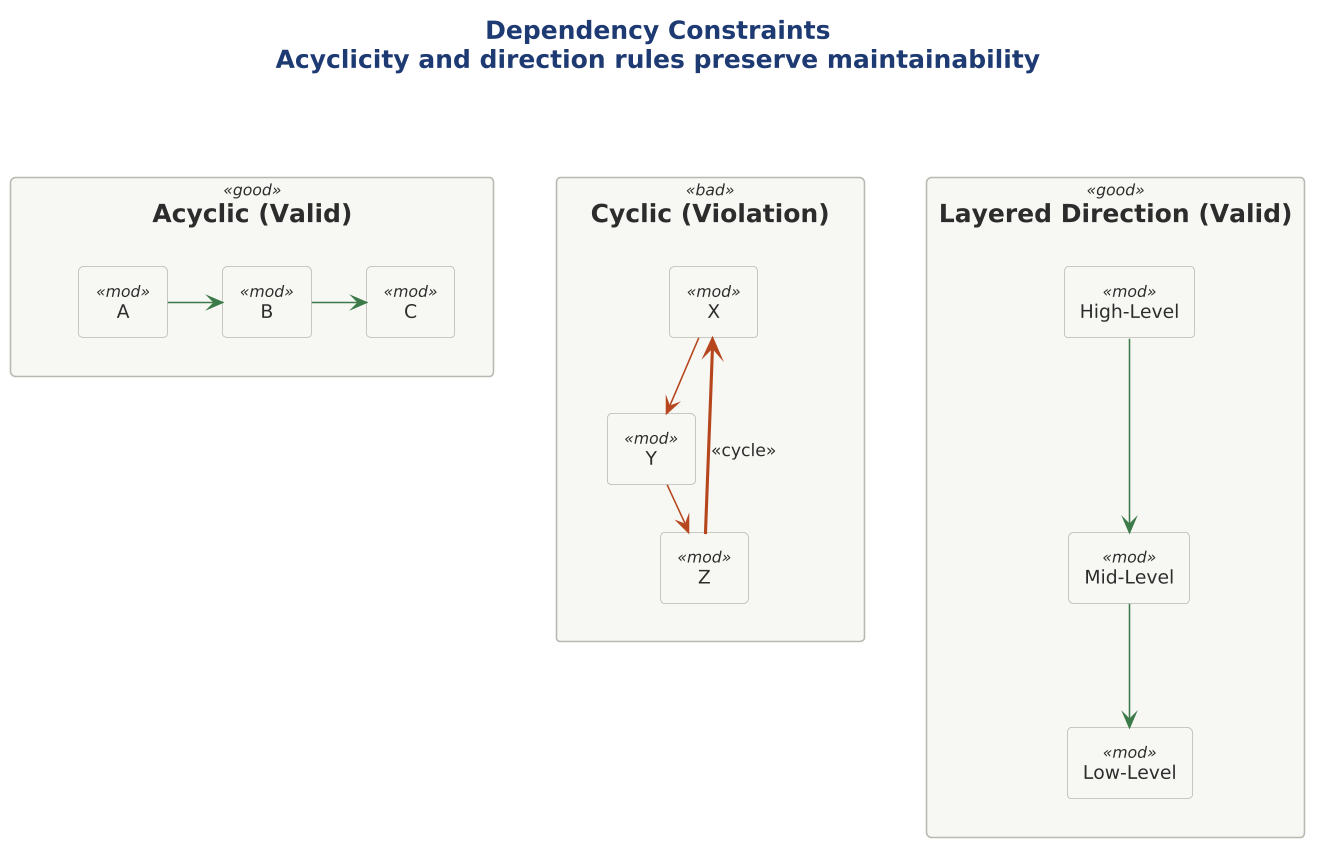

The diagram above was rendered by PlantUML. Its source (embedded in the PNG):
@startuml

scale 1.5625




title <b>Dependency Constraints</b>\nAcyclicity and direction rules preserve maintainability

!include ../../../../../../tooling/styles/plantuml/structural/component-diagram-style.iuml

rectangle "**Acyclic (Valid)**" as G <<good>> {
  rectangle "A" as A1 <<mod>>
  rectangle "B" as B1 <<mod>>
  rectangle "C" as C1 <<mod>>
  A1 -[$line_ok]right-> B1
  B1 -[$line_ok]right-> C1
}

rectangle "**Cyclic (Violation)**" as BD <<bad>> {
  rectangle "X" as X1 <<mod>>
  rectangle "Y" as Y1 <<mod>>
  rectangle "Z" as Z1 <<mod>>
  X1 -[$line_invalid]right-> Y1
  Y1 -[$line_invalid]right-> Z1
  Z1 -[$line_invalid,bold]up-> X1 : <<cycle>>
}

rectangle "**Layered Direction (Valid)**" as G2 <<good>> {
  rectangle "High-Level" as HL <<mod>>
  rectangle "Mid-Level" as ML <<mod>>
  rectangle "Low-Level" as LL <<mod>>
  HL -[$line_ok]down-> ML
  ML -[$line_ok]down-> LL
}

G -[hidden]right-> BD
BD -[hidden]right-> G2
@enduml